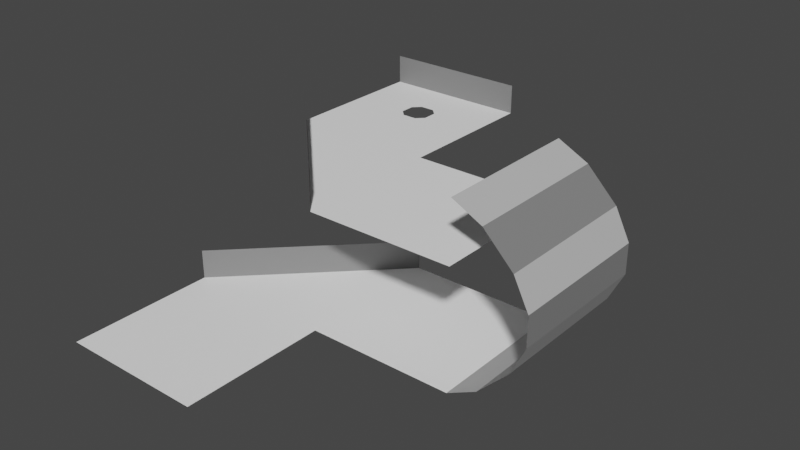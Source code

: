 # Source: level_10.blend  (saved by Blender 3.1.7; exported with 4.5.12 LTS)
import bpy
from mathutils import Matrix  # noqa: F401  (used for matrix-valued properties, if any)

bpy.ops.wm.read_factory_settings(use_empty=True)
scene = bpy.context.scene
scene.name = 'Scene'

# ---- collections
col_collection = bpy.data.collections.new('Collection'); scene.collection.children.link(col_collection)

# ---- materials (node trees are filled in below, after node groups)
mat_m0 = bpy.data.materials.new('M0')
mat_m0.use_transparent_shadow = False
mat_m1 = bpy.data.materials.new('M1')
mat_m1.use_transparent_shadow = False
mat_m2 = bpy.data.materials.new('M2')
mat_m2.use_transparent_shadow = False
mat_m3 = bpy.data.materials.new('M3')
mat_m3.use_transparent_shadow = False
mat_m4 = bpy.data.materials.new('M4')
mat_m4.use_transparent_shadow = False

# ---- material node trees
mat_m0.use_nodes = True; mat_m0.node_tree.nodes.clear()
_N = mat_m0.node_tree.nodes; _L = mat_m0.node_tree.links
n0 = _N.new('ShaderNodeBsdfPrincipled'); n0.name = 'Principled BSDF'; n0.location = (10, 300)
n0.distribution = 'GGX'
n0.subsurface_method = 'RANDOM_WALK_SKIN'
n0.inputs[0].default_value = (0.0, 0.0, 0.0, 1.0)
n0.inputs[3].default_value = 1.45
n0.inputs[27].default_value = (0.0, 0.0, 0.0, 1.0)
n0.inputs[28].default_value = 1.0
n1 = _N.new('ShaderNodeOutputMaterial'); n1.name = 'Material Output'; n1.location = (300, 300)
_L.new(n0.outputs[0], n1.inputs[0])
n1.is_active_output = True
mat_m1.use_nodes = True; mat_m1.node_tree.nodes.clear()
_N = mat_m1.node_tree.nodes; _L = mat_m1.node_tree.links
n0 = _N.new('ShaderNodeBsdfPrincipled'); n0.name = 'Principled BSDF'; n0.location = (10, 300)
n0.distribution = 'GGX'
n0.subsurface_method = 'RANDOM_WALK_SKIN'
n0.inputs[0].default_value = (0.05127, 0.05127, 0.05127, 1.0)
n0.inputs[3].default_value = 1.45
n0.inputs[27].default_value = (0.0, 0.0, 0.0, 1.0)
n0.inputs[28].default_value = 1.0
n1 = _N.new('ShaderNodeOutputMaterial'); n1.name = 'Material Output'; n1.location = (300, 300)
_L.new(n0.outputs[0], n1.inputs[0])
n1.is_active_output = True
mat_m2.use_nodes = True; mat_m2.node_tree.nodes.clear()
_N = mat_m2.node_tree.nodes; _L = mat_m2.node_tree.links
n0 = _N.new('ShaderNodeBsdfPrincipled'); n0.name = 'Principled BSDF'; n0.location = (10, 300)
n0.distribution = 'GGX'
n0.subsurface_method = 'RANDOM_WALK_SKIN'
n0.inputs[0].default_value = (0.2159, 0.2159, 0.2159, 1.0)
n0.inputs[3].default_value = 1.45
n0.inputs[27].default_value = (0.0, 0.0, 0.0, 1.0)
n0.inputs[28].default_value = 1.0
n1 = _N.new('ShaderNodeOutputMaterial'); n1.name = 'Material Output'; n1.location = (300, 300)
_L.new(n0.outputs[0], n1.inputs[0])
n1.is_active_output = True
mat_m3.use_nodes = True; mat_m3.node_tree.nodes.clear()
_N = mat_m3.node_tree.nodes; _L = mat_m3.node_tree.links
n0 = _N.new('ShaderNodeBsdfPrincipled'); n0.name = 'Principled BSDF'; n0.location = (10, 300)
n0.distribution = 'GGX'
n0.subsurface_method = 'RANDOM_WALK_SKIN'
n0.inputs[0].default_value = (0.5271, 0.5271, 0.5271, 1.0)
n0.inputs[3].default_value = 1.45
n0.inputs[27].default_value = (0.0, 0.0, 0.0, 1.0)
n0.inputs[28].default_value = 1.0
n1 = _N.new('ShaderNodeOutputMaterial'); n1.name = 'Material Output'; n1.location = (300, 300)
_L.new(n0.outputs[0], n1.inputs[0])
n1.is_active_output = True
mat_m4.use_nodes = True; mat_m4.node_tree.nodes.clear()
_N = mat_m4.node_tree.nodes; _L = mat_m4.node_tree.links
n0 = _N.new('ShaderNodeBsdfPrincipled'); n0.name = 'Principled BSDF'; n0.location = (10, 300)
n0.distribution = 'GGX'
n0.subsurface_method = 'RANDOM_WALK_SKIN'
n0.inputs[0].default_value = (1.0, 1.0, 1.0, 1.0)
n0.inputs[3].default_value = 1.45
n0.inputs[27].default_value = (0.0, 0.0, 0.0, 1.0)
n0.inputs[28].default_value = 1.0
n1 = _N.new('ShaderNodeOutputMaterial'); n1.name = 'Material Output'; n1.location = (300, 300)
_L.new(n0.outputs[0], n1.inputs[0])
n1.is_active_output = True

# ---- world
world_world = bpy.data.worlds.new('World'); scene.world = world_world
world_world.use_nodes = True; world_world.node_tree.nodes.clear()
_N = world_world.node_tree.nodes; _L = world_world.node_tree.links
n0 = _N.new('ShaderNodeOutputWorld'); n0.name = 'World Output'; n0.location = (300, 300)
n1 = _N.new('ShaderNodeBackground'); n1.name = 'Background'; n1.location = (10, 300)
n1.inputs[0].default_value = (0.05088, 0.05088, 0.05088, 1.0)
_L.new(n1.outputs[0], n0.inputs[0])
n0.is_active_output = True
world_world.color = (0.05088, 0.05088, 0.05088)
world_world.use_sun_shadow = False
world_world.sun_shadow_jitter_overblur = 0.0

# ---- meshes
me_plane_001 = bpy.data.meshes.new('Plane.001')
me_plane_001.from_pydata([(-2.5, 15.0, 8.0), (-12.5, 15.0, 8.0), (-7.0, 10.0, 8.0), (-6.5, 10.5, 8.0), (-8.0, 10.0, 8.0), (-8.5, 10.5, 8.0), (-6.5, 11.5, 8.0), (-7.0, 12.0, 8.0), (-8.5, 11.5, 8.0), (-8.0, 12.0, 8.0), (-2.5, -15.0, 0.0), (-2.5, 10.0, 8.0), (-12.5, 10.0, 8.0), (-2.5, -5.0, 0.0), (9.5, -5.0, 1.0), (9.5, 5.0, 1.0), (-2.5, 5.0, 0.0), (-12.5, -5.0, 0.0), (7.5, 5.0, 0.0), (7.5, -5.0, 0.0), (11.5, -5.0, 3.0), (11.5, 5.0, 3.0), (12.5, -5.0, 5.0), (12.5, 5.0, 5.0), (12.5, -5.0, 7.0), (12.5, 5.0, 7.0), (11.5, -5.0, 9.0), (11.5, 5.0, 9.0), (9.5, -5.0, 11.0), (9.5, 5.0, 11.0), (7.5, -5.0, 12.0), (7.5, 5.0, 12.0), (-2.5, 5.0, 8.0), (-2.5, -5.0, 8.0), (7.5, 5.0, 8.0), (7.5, -5.0, 8.0), (-12.5, -15.0, 0.0), (-12.5, 5.0, 8.0), (-2.5, 5.0, 2.0), (-12.5, -5.0, 2.0), (-2.5, -5.0, 10.0), (-12.5, 5.0, 10.0), (-2.5, 15.0, 10.0), (-12.5, 15.0, 10.0)], [], [(9, 8, 5, 4, 12, 1, 0, 11, 2, 3, 6, 7), (17, 16, 13), (19, 18, 15, 14), (14, 15, 21, 20), (13, 16, 18, 19), (20, 21, 23, 22), (22, 23, 25, 24), (24, 25, 27, 26), (26, 27, 29, 28), (28, 29, 31, 30), (32, 33, 37), (33, 32, 34, 35), (17, 13, 10, 36), (11, 32, 37, 12), (37, 33, 40, 41), (16, 17, 39, 38), (0, 1, 43, 42)])
me_plane_001.polygons.foreach_set('material_index', [4, 4, 3, 2, 4, 3, 2, 3, 2, 3, 4, 4, 4, 4, 2, 2, 2])
_uv = me_plane_001.uv_layers.new(name='UVMap')
_uv.uv.foreach_set('vector', [0.0, 0.0, 0.0, 0.0, 0.0, 0.0, 0.0, 0.0, 0.0, 0.0, 0.0, 0.0, 0.0, 0.0, 0.0, 0.0, 0.0, 0.0, 0.0, 0.0, 0.0, 0.0, 0.0, 0.0, 0.0, 0.0, 0.0, 0.0, 0.0, 0.0, 0.0, 0.0, 0.0, 0.0, 0.0, 0.0, 0.0, 0.0, 0.0, 0.0, 0.0, 0.0, 0.0, 0.0, 0.0, 0.0, 0.0, 0.0, 0.0, 0.0, 0.0, 0.0, 0.0, 0.0, 0.0, 0.0, 0.0, 0.0, 0.0, 0.0, 0.0, 0.0, 0.0, 0.0, 0.0, 0.0, 0.0, 0.0, 0.0, 0.0, 0.0, 0.0, 0.0, 0.0, 0.0, 0.0, 0.0, 0.0, 0.0, 0.0, 0.0, 0.0, 0.0, 0.0, 0.0, 0.0, 0.0, 0.0, 0.0, 0.0, 0.0, 0.0, 0.0, 0.0, 0.0, 0.0, 0.0, 0.0, 0.0, 0.0, 0.0, 0.0, 0.0, 0.0, 0.0, 0.0, 0.0, 0.0, 0.0, 0.0, 0.0, 0.0, 0.0, 0.0, 0.0, 0.0, 0.0, 0.0, 0.0, 0.0, 0.0, 0.0, 0.0, 0.0, 0.0, 0.0, 0.0, 0.0, 0.0, 0.0, 0.0, 0.0, 0.0, 0.0, 0.0, 0.0, 0.0, 0.0, 0.0, 0.0, 0.0, 0.0, 0.0, 0.0, 0.0, 0.0, 0.0, 0.0])
me_plane_001.materials.append(mat_m0)
me_plane_001.materials.append(mat_m1)
me_plane_001.materials.append(mat_m2)
me_plane_001.materials.append(mat_m3)
me_plane_001.materials.append(mat_m4)
me_plane_001.use_remesh_fix_poles = True
me_plane_001.use_remesh_preserve_attributes = False
me_plane_001.update()

# ---- objects
ob_level = bpy.data.objects.new('Level', me_plane_001)

# ---- transforms, parenting, visibility, modifiers, constraints
ob_level.location = (-9.537e-07, 0.0, -4.0)
_m = ob_level.modifiers.new('Triangulate', 'TRIANGULATE')
_m.quad_method = 'BEAUTY'

# ---- collection membership
col_collection.objects.link(ob_level)

# ---- scene / render settings (as saved in the file)
scene.frame_start = 1; scene.frame_end = 250; scene.frame_set(2)
scene.render.engine = 'BLENDER_EEVEE_NEXT'
scene.cycles.sampling_pattern = 'TABULATED_SOBOL'
scene.cycles.use_light_tree = False
scene.view_settings.view_transform = 'Filmic'
bpy.context.view_layer.update()

# ---- added for rendering (the .blend has no active camera and no usable light): camera, sun
cam_auto = bpy.data.cameras.new('AutoCamera')
cam_auto.lens = 50.0
cam_auto.sensor_width = 36.0
cam_auto.clip_end = 1000.0
ob_auto_camera = bpy.data.objects.new('AutoCamera', cam_auto)
scene.collection.objects.link(ob_auto_camera)
ob_auto_camera.location = (37.7986, -45.3583, 32.2389)
ob_auto_camera.rotation_euler = (1.09748, -7.21219e-08, 0.694738)
scene.camera = ob_auto_camera
light_auto_sun = bpy.data.lights.new('AutoSun', 'SUN')
light_auto_sun.energy = 3.0
light_auto_sun.angle = 0.0523599
ob_auto_sun = bpy.data.objects.new('AutoSun', light_auto_sun)
scene.collection.objects.link(ob_auto_sun)
ob_auto_sun.rotation_euler = (0.872665, 0.174533, 0.523599)
bpy.context.view_layer.update()
